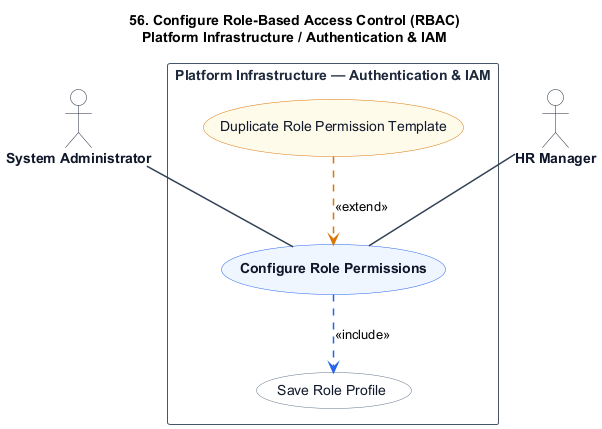

The diagram above was rendered by PlantUML. Its source (embedded in the PNG):
@startuml
title 56. Configure Role-Based Access Control (RBAC)\nPlatform Infrastructure / Authentication & IAM

skinparam shadowing false
skinparam packageStyle rectangle
skinparam actorStyle stickman

hide stereotype

skinparam ActorBorderColor #1e293b
skinparam ActorBackgroundColor #ffffff
skinparam ActorFontColor #0f172a
skinparam ActorFontStyle bold

skinparam RectangleBorderColor #475569
skinparam RectangleBackgroundColor #ffffff
skinparam RectangleFontColor #1e293b
skinparam RectangleFontStyle bold

skinparam ArrowColor #334155
skinparam ArrowThickness 1.5

skinparam usecase {
    BackgroundColor #eff6ff
    BorderColor #2563eb
    FontColor #0f172a
    FontStyle bold
}

skinparam usecase<<Inc>> {
    BackgroundColor #ffffff
    BorderColor #64748b
    FontColor #0f172a
    FontStyle normal
}

skinparam usecase<<Ext>> {
    BackgroundColor #fffbeb
    BorderColor #d97706
    FontColor #0f172a
    FontStyle normal
}

actor "System Administrator" as SystemAdministrator
actor "HR Manager" as HRManager

rectangle "Platform Infrastructure — Authentication & IAM" {
    usecase "Configure Role Permissions" as UC_Main

    usecase "Save Role Profile" as UC_Inc1 <<Inc>>

    usecase "Duplicate Role Permission Template" as UC_Ext1 <<Ext>>

    SystemAdministrator -- UC_Main
    HRManager -- UC_Main

    UC_Main .[#2563eb].> UC_Inc1 : <<include>>

    UC_Ext1 .[#d97706].> UC_Main : <<extend>>
}
@enduml